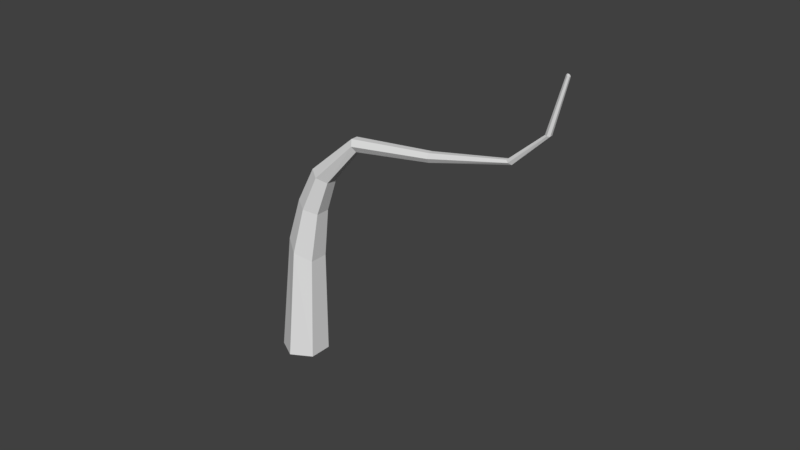 # Source: PalmTree3Stalk.blend  (saved by Blender 2.79.0; exported with 4.5.12 LTS)
import bpy
from mathutils import Matrix  # noqa: F401  (used for matrix-valued properties, if any)

bpy.ops.wm.read_factory_settings(use_empty=True)
scene = bpy.context.scene
scene.name = 'Scene'

# ---- collections
col_collection_1 = bpy.data.collections.new('Collection 1'); scene.collection.children.link(col_collection_1)

# ---- world
world_world = bpy.data.worlds.new('World'); scene.world = world_world
world_world.color = (0.05088, 0.05088, 0.05088)
world_world.use_sun_shadow = False
world_world.sun_shadow_jitter_overblur = 0.0
world_world.cycles.sampling_method = 'MANUAL'

# ---- meshes
me_plane_012 = bpy.data.meshes.new('Plane.012')
me_plane_012.from_pydata([(5.736, 4.141, -12.77), (5.962, 4.848, -12.89), (5.46, 5.407, -12.89), (4.733, 5.258, -12.77), (4.507, 4.551, -12.66), (5.009, 3.993, -12.66), (5.934, 4.507, -9.044), (6.101, 5.067, -8.865), (5.692, 5.522, -8.865), (5.117, 5.417, -9.044), (4.951, 4.856, -9.224), (5.359, 4.401, -9.224), (5.519, 4.449, -6.247), (5.627, 4.799, -6.152), (5.375, 5.08, -6.152), (5.016, 5.01, -6.247), (4.908, 4.66, -6.342), (5.16, 4.38, -6.342), (4.635, 3.857, -4.739), (4.641, 4.015, -4.576), (4.489, 4.184, -4.576), (4.332, 4.195, -4.739), (4.326, 4.037, -4.902), (4.478, 3.868, -4.902), (0.8468, 0.6072, -2.901), (0.8778, 0.7116, -2.868), (0.8017, 0.7964, -2.868), (0.6946, 0.7768, -2.901), (0.6636, 0.6724, -2.935), (0.7397, 0.5876, -2.935), (0.04325, -0.04124, -0.04612), (0.05945, 0.01335, -0.02859), (0.01965, 0.05768, -0.02859), (-0.03636, 0.04742, -0.04612), (-0.05257, -0.007164, -0.06364), (-0.01276, -0.05149, -0.06364), (5.794, 4.579, -7.471), (5.933, 5.015, -7.396), (5.345, 4.488, -7.545), (5.174, 5.269, -7.471), (5.035, 4.833, -7.545), (5.623, 5.36, -7.396), (0.03002, 0.08526, -1.723), (0.08799, 0.0207, -1.723), (0.1413, 0.1852, -1.738), (0.05669, 0.1675, -1.731), (0.1726, 0.03839, -1.731), (0.1993, 0.1206, -1.738), (2.606, 2.225, -4.061), (2.684, 2.181, -3.923), (2.456, 2.435, -3.923), (2.492, 2.352, -4.061), (2.649, 2.264, -3.785), (2.535, 2.391, -3.785)], [], [(5, 11, 10, 4), (3, 9, 8, 2), (1, 7, 6, 0), (0, 6, 11, 5), (4, 10, 9, 3), (2, 8, 7, 1), (37, 13, 12, 36), (36, 12, 17, 38), (40, 16, 15, 39), (41, 14, 13, 37), (38, 17, 16, 40), (39, 15, 14, 41), (17, 23, 22, 16), (15, 21, 20, 14), (13, 19, 18, 12), (12, 18, 23, 17), (16, 22, 21, 15), (14, 20, 19, 13), (49, 24, 29, 48), (51, 28, 27, 50), (53, 26, 25, 52), (48, 29, 28, 51), (50, 27, 26, 53), (52, 25, 24, 49), (43, 35, 34, 42), (45, 33, 32, 44), (47, 31, 30, 46), (46, 30, 35, 43), (42, 34, 33, 45), (44, 32, 31, 47), (9, 39, 41, 8), (11, 38, 40, 10), (8, 41, 37, 7), (10, 40, 39, 9), (6, 36, 38, 11), (7, 37, 36, 6), (26, 44, 47, 25), (28, 42, 45, 27), (24, 46, 43, 29), (25, 47, 46, 24), (27, 45, 44, 26), (29, 43, 42, 28), (19, 52, 49, 18), (21, 50, 53, 20), (23, 48, 51, 22), (20, 53, 52, 19), (22, 51, 50, 21), (18, 49, 48, 23)])
_uv = me_plane_012.uv_layers.new(name='UVMap')
_uv.uv.foreach_set('vector', [0.9517, 0.03896, 0.9568, 0.2255, 0.9309, 0.2266, 0.9206, 0.041, 0.8894, 0.04257, 0.9079, 0.2395, 0.8858, 0.2537, 0.8576, 0.04567, 0.8258, 0.05337, 0.8614, 0.2604, 0.8362, 0.2587, 0.7955, 0.06524, 0.9829, 0.03644, 0.981, 0.2364, 0.9568, 0.2255, 0.9517, 0.03896, 0.9206, 0.041, 0.9309, 0.2266, 0.9079, 0.2395, 0.8894, 0.04257, 0.8576, 0.04567, 0.8858, 0.2537, 0.8614, 0.2604, 0.8258, 0.05337, 0.8773, 0.3332, 0.8912, 0.3977, 0.8759, 0.4064, 0.8581, 0.3394, 0.976, 0.3206, 0.9733, 0.389, 0.9561, 0.3904, 0.9561, 0.319, 0.9357, 0.3195, 0.9397, 0.3908, 0.923, 0.3908, 0.9157, 0.3226, 0.8964, 0.3275, 0.9065, 0.3925, 0.8912, 0.3977, 0.8773, 0.3332, 0.9561, 0.319, 0.9561, 0.3904, 0.9397, 0.3908, 0.9357, 0.3195, 0.9157, 0.3226, 0.923, 0.3908, 0.9065, 0.3925, 0.8964, 0.3275, 0.9561, 0.3904, 0.9537, 0.4908, 0.9431, 0.4911, 0.9397, 0.3908, 0.923, 0.3908, 0.9335, 0.4931, 0.9244, 0.4956, 0.9065, 0.3925, 0.8912, 0.3977, 0.9151, 0.4982, 0.9062, 0.5006, 0.8759, 0.4064, 0.9733, 0.389, 0.9633, 0.4918, 0.9537, 0.4908, 0.9561, 0.3904, 0.9397, 0.3908, 0.9431, 0.4911, 0.9335, 0.4931, 0.923, 0.3908, 0.9065, 0.3925, 0.9244, 0.4956, 0.9151, 0.4982, 0.8912, 0.3977, 0.9682, 0.6363, 0.9734, 0.7772, 0.9696, 0.7802, 0.9615, 0.6358, 0.9543, 0.6365, 0.965, 0.7808, 0.9608, 0.7786, 0.9478, 0.6384, 0.9413, 0.6405, 0.9567, 0.7764, 0.9523, 0.7773, 0.934, 0.6419, 0.9615, 0.6358, 0.9696, 0.7802, 0.965, 0.7808, 0.9543, 0.6365, 0.9478, 0.6384, 0.9608, 0.7786, 0.9567, 0.7764, 0.9413, 0.6405, 0.934, 0.6419, 0.9523, 0.7773, 0.9489, 0.781, 0.9273, 0.6423, 0.9733, 0.8494, 0.9761, 0.9007, 0.9746, 0.8985, 0.9704, 0.8497, 0.9676, 0.8486, 0.9732, 0.8988, 0.9721, 0.8995, 0.9646, 0.8474, 0.9616, 0.8481, 0.9712, 0.9012, 0.9829, 0.9636, 0.9591, 0.8505, 0.9764, 0.8473, 0.9829, 0.9636, 0.9761, 0.9007, 0.9733, 0.8494, 0.9704, 0.8497, 0.9746, 0.8985, 0.9732, 0.8988, 0.9676, 0.8486, 0.9646, 0.8474, 0.9721, 0.8995, 0.9712, 0.9012, 0.9616, 0.8481, 0.9079, 0.2395, 0.9157, 0.3226, 0.8964, 0.3275, 0.8858, 0.2537, 0.9568, 0.2255, 0.9561, 0.319, 0.9357, 0.3195, 0.9309, 0.2266, 0.8858, 0.2537, 0.8964, 0.3275, 0.8773, 0.3332, 0.8614, 0.2604, 0.9309, 0.2266, 0.9357, 0.3195, 0.9157, 0.3226, 0.9079, 0.2395, 0.981, 0.2364, 0.976, 0.3206, 0.9561, 0.319, 0.9568, 0.2255, 0.8614, 0.2604, 0.8773, 0.3332, 0.8581, 0.3394, 0.8362, 0.2587, 0.9567, 0.7764, 0.9646, 0.8474, 0.9616, 0.8481, 0.9523, 0.7773, 0.965, 0.7808, 0.9704, 0.8497, 0.9676, 0.8486, 0.9608, 0.7786, 0.9734, 0.7772, 0.9764, 0.8473, 0.9733, 0.8494, 0.9696, 0.7802, 0.9523, 0.7773, 0.9616, 0.8481, 0.9591, 0.8505, 0.9489, 0.781, 0.9608, 0.7786, 0.9676, 0.8486, 0.9646, 0.8474, 0.9567, 0.7764, 0.9696, 0.7802, 0.9733, 0.8494, 0.9704, 0.8497, 0.965, 0.7808, 0.9151, 0.4982, 0.934, 0.6419, 0.9273, 0.6423, 0.9062, 0.5006, 0.9335, 0.4931, 0.9478, 0.6384, 0.9413, 0.6405, 0.9244, 0.4956, 0.9537, 0.4908, 0.9615, 0.6358, 0.9543, 0.6365, 0.9431, 0.4911, 0.9244, 0.4956, 0.9413, 0.6405, 0.934, 0.6419, 0.9151, 0.4982, 0.9431, 0.4911, 0.9543, 0.6365, 0.9478, 0.6384, 0.9335, 0.4931, 0.9633, 0.4918, 0.9682, 0.6363, 0.9615, 0.6358, 0.9537, 0.4908])
me_plane_012.use_remesh_preserve_volume = False
me_plane_012.use_remesh_preserve_attributes = False
me_plane_012.use_mirror_vertex_groups = False
me_plane_012.update()

# ---- objects
ob_palmtree3stalk = bpy.data.objects.new('PalmTree3Stalk', me_plane_012)

# ---- transforms, parenting, visibility, modifiers, constraints
ob_palmtree3stalk.location = (2.346, -0.01435, 2.87)
ob_palmtree3stalk.rotation_euler = (0.1167, -0.129, -3.881)
ob_palmtree3stalk.scale = (0.251, 0.251, 0.251)
ob_palmtree3stalk.lineart.crease_threshold = 0.0

# ---- collection membership
col_collection_1.objects.link(ob_palmtree3stalk)

# ---- scene / render settings (as saved in the file)
scene.frame_start = 1; scene.frame_end = 250; scene.frame_set(43)
scene.render.engine = 'BLENDER_EEVEE_NEXT'
scene.render.resolution_percentage = 50
scene.render.dither_intensity = 0.0
scene.cycles.use_denoising = False
scene.cycles.samples = 128
scene.cycles.sampling_pattern = 'TABULATED_SOBOL'
scene.cycles.use_adaptive_sampling = False
scene.cycles.use_light_tree = False
scene.cycles.blur_glossy = 0.0
scene.cycles.sample_clamp_indirect = 0.0
scene.view_settings.view_transform = 'Standard'
bpy.context.view_layer.update()

# ---- added for rendering (the .blend has no active camera and no usable light): camera, sun
cam_auto = bpy.data.cameras.new('AutoCamera')
cam_auto.lens = 50.0
cam_auto.sensor_width = 36.0
cam_auto.clip_end = 1000.0
ob_auto_camera = bpy.data.objects.new('AutoCamera', cam_auto)
scene.collection.objects.link(ob_auto_camera)
ob_auto_camera.location = (5.55501, -5.4151, 5.04899)
ob_auto_camera.rotation_euler = (1.09748, -7.21219e-08, 0.694738)
scene.camera = ob_auto_camera
light_auto_sun = bpy.data.lights.new('AutoSun', 'SUN')
light_auto_sun.energy = 3.0
light_auto_sun.angle = 0.0523599
ob_auto_sun = bpy.data.objects.new('AutoSun', light_auto_sun)
scene.collection.objects.link(ob_auto_sun)
ob_auto_sun.rotation_euler = (0.872665, 0.174533, 0.523599)
bpy.context.view_layer.update()
